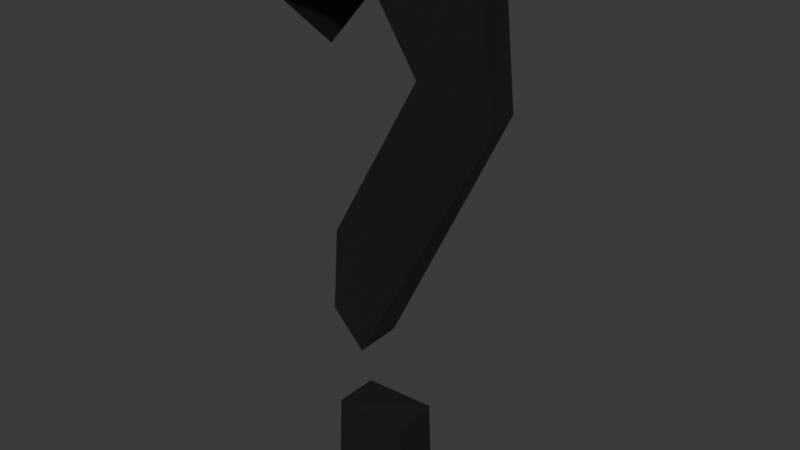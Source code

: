 # Source: QuestionMark.blend  (saved by Blender 4.4.32; exported with 4.5.12 LTS)
import bpy
from mathutils import Matrix  # noqa: F401  (used for matrix-valued properties, if any)

bpy.ops.wm.read_factory_settings(use_empty=True)
scene = bpy.context.scene
scene.name = 'Scene'

# ---- collections
col_collection = bpy.data.collections.new('Collection'); scene.collection.children.link(col_collection)

# ---- materials (node trees are filled in below, after node groups)
mat_material_001 = bpy.data.materials.new('Material.001')

# ---- material node trees
mat_material_001.use_nodes = True; mat_material_001.node_tree.nodes.clear()
_N = mat_material_001.node_tree.nodes; _L = mat_material_001.node_tree.links
n0 = _N.new('ShaderNodeBsdfPrincipled'); n0.name = 'Principled BSDF'; n0.location = (10, 300)
n0.inputs[0].default_value = (0.01261, 0.01261, 0.01261, 1.0)
n0.inputs[1].default_value = 0.06545
n1 = _N.new('ShaderNodeOutputMaterial'); n1.name = 'Material Output'; n1.location = (300, 300)
_L.new(n0.outputs[0], n1.inputs[0])
n1.is_active_output = True

# ---- world
world_world = bpy.data.worlds.new('World'); scene.world = world_world
world_world.use_nodes = True; world_world.node_tree.nodes.clear()
_N = world_world.node_tree.nodes; _L = world_world.node_tree.links
n0 = _N.new('ShaderNodeOutputWorld'); n0.name = 'World Output'; n0.location = (300, 300)
n1 = _N.new('ShaderNodeBackground'); n1.name = 'Background'; n1.location = (10, 300)
n1.inputs[0].default_value = (0.05088, 0.05088, 0.05088, 1.0)
_L.new(n1.outputs[0], n0.inputs[0])
n0.is_active_output = True
world_world.color = (0.05088, 0.05088, 0.05088)
world_world.sun_shadow_jitter_overblur = 0.0

# ---- meshes
me_text = bpy.data.meshes.new('Text')
me_text.from_pydata([(0.08503, 0.09533, 0.0), (0.08924, 0.002457, 0.0), (0.1821, 0.006672, 0.0), (0.1779, 0.09954, 0.0), (0.1545, 0.6919, 0.05874), (0.1693, 0.5915, 0.0), (0.1946, 0.5204, 0.0), (0.0925, 0.3347, 0.0), (0.08219, 0.2315, 0.0), (0.123, 0.1864, 0.0), (0.2778, 0.4977, 0.0), (0.2626, 0.6375, 0.0), (0.1588, 0.6922, 1.786e-10), (0.1539, 0.6045, 0.05874), (0.1545, 0.6919, 0.05874), (0.2716, 0.6594, 0.05874), (0.202, 0.5312, 0.05874), (0.08994, 0.3305, 0.05874), (0.2951, 0.4971, 0.05874), (0.08323, 0.2284, 0.05874), (0.1243, 0.1855, 0.05874), (0.08924, 0.09954, 0.05874), (0.1821, 0.09533, 0.05874), (0.08503, 0.006672, 0.05874), (0.1779, 0.002457, 0.05874), (0.1588, 0.6922, 1.786e-10), (0.1539, 0.6045, 0.05874), (0.1539, 0.6045, 0.05874), (0.1693, 0.5915, 0.0), (0.1545, 0.6919, 0.05874), (0.1588, 0.6922, 1.786e-10), (0.1693, 0.5915, 0.0), (0.1539, 0.6045, 0.05874), (0.08323, 0.6882, 0.05809), (0.08279, 0.6885, -0.000221), (0.09324, 0.5879, -0.000221), (0.08257, 0.6008, 0.05809), (0.01842, 0.6386, 0.05745), (0.02271, 0.6388, -0.001292), (0.03316, 0.5205, -0.001292), (0.01776, 0.581, 0.05745)], [(26, 13)], [(25, 28, 31, 30), (5, 26, 27, 28), (5, 11, 10), (6, 5, 10), (7, 6, 10), (7, 10, 9), (8, 7, 9), (0, 3, 2), (1, 0, 2), (13, 15, 14), (13, 18, 15), (16, 18, 13), (19, 8, 9, 20), (17, 18, 16), (17, 20, 18), (19, 20, 17), (23, 22, 21), (23, 24, 22), (2, 24, 1), (3, 22, 2), (7, 16, 6), (1, 23, 0), (12, 5, 28, 25), (0, 21, 3), (10, 18, 9), (12, 15, 11), (6, 16, 5), (1, 24, 23), (26, 14, 4, 27), (0, 23, 21), (2, 22, 24), (7, 17, 16), (3, 21, 22), (18, 10, 11, 15), (17, 7, 8, 19), (9, 18, 20), (5, 16, 13), (12, 14, 15), (11, 5, 12), (14, 12, 25, 4), (31, 32, 36, 35), (4, 25, 30, 29), (28, 27, 32, 31), (27, 4, 29, 32), (36, 33, 37), (30, 31, 35), (29, 33, 36), (29, 30, 34, 33), (37, 38, 39, 40), (33, 34, 38, 37), (35, 36, 40, 39), (34, 35, 39), (40, 36, 37), (32, 29, 36), (34, 30, 35), (38, 34, 39)])
_uv = me_text.uv_layers.new(name='UVMap')
_uv.uv.foreach_set('vector', [0.7468, 0.82, 0.7468, 0.82, 0.7468, 0.82, 0.7468, 0.82, 0.7468, 0.82, 0.7468, 0.82, 0.7468, 0.82, 0.7468, 0.82, 0.3356, 0.1618, 0.4747, 0.05796, 0.542, 0.2826, 0.3988, 0.2708, 0.3356, 0.1618, 0.542, 0.2826, 0.2878, 0.6063, 0.3988, 0.2708, 0.542, 0.2826, 0.2878, 0.6063, 0.542, 0.2826, 0.383, 0.8401, 0.3023, 0.7786, 0.2878, 0.6063, 0.383, 0.8401, 1.118e-08, 0.8401, 0.155, 0.8401, 0.155, 0.9951, 2.019e-08, 0.9951, 1.118e-08, 0.8401, 0.155, 0.9951, 0.2633, 0.1437, 0.08606, 0.01898, 0.2878, -1.524e-07, 0.2633, 0.1437, -3.51e-09, 0.2785, 0.08606, 0.01898, 0.1628, 0.2498, -3.51e-09, 0.2785, 0.2633, 0.1437, 0.9719, 0.2717, 0.9714, 0.369, 0.9044, 0.3733, 0.9044, 0.2758, 0.2878, 0.6121, -3.51e-09, 0.2785, 0.1628, 0.2498, 0.2878, 0.6121, 0.1888, 0.8401, -3.51e-09, 0.2785, 0.2689, 0.7817, 0.1888, 0.8401, 0.2878, 0.6121, 0.9018, 0.975, 0.7468, 0.82, 0.9018, 0.82, 0.9018, 0.975, 0.7468, 0.975, 0.7468, 0.82, 0.542, 0.8259, 0.6392, 0.8329, 0.542, 0.9809, 0.2878, 0.9988, 0.1896, 0.9923, 0.2868, 0.85, 0.7466, 0.7306, 0.6488, 0.3613, 0.7468, 0.3825, 0.542, 0.9933, 0.4441, 0.9889, 0.542, 0.8491, 0.7468, 0.82, 0.7468, 0.82, 0.7468, 0.82, 0.7468, 0.82, 1.0, 0.981, 0.9018, 0.9744, 0.999, 0.8285, 0.5489, 0.2599, 0.6487, 0.2536, 0.542, 0.8254, 0.8881, 0.007981, 0.9857, 0.2008, 0.8851, 0.1919, 0.7468, 0.3825, 0.6488, 0.3613, 0.7466, 0.2839, 0.542, 0.9809, 0.6392, 0.8329, 0.6402, 0.9876, 0.7468, 0.82, 0.7468, 0.82, 0.7468, 0.82, 0.7468, 0.82, 0.542, 0.8491, 0.4441, 0.9889, 0.4441, 0.8401, 0.2868, 0.85, 0.1896, 0.9923, 0.1896, 0.8401, 0.7466, 0.7306, 0.6487, 0.7384, 0.6488, 0.3613, 0.999, 0.8285, 0.9018, 0.9744, 0.9018, 0.82, 0.6487, 0.2536, 0.5489, 0.2599, 0.542, 0.0394, 0.64, 4.543e-09, 0.6487, 0.7384, 0.7466, 0.7306, 0.7466, 0.8989, 0.6487, 0.9032, 0.542, 0.8254, 0.6487, 0.2536, 0.6399, 0.8259, 0.7466, 0.2839, 0.6488, 0.3613, 0.6487, 0.2717, 0.8881, 0.007981, 0.9857, 1.363e-09, 0.9857, 0.2008, 0.4747, 0.05796, 0.3356, 0.1618, 0.2878, 7.553e-08, 0.7468, 0.82, 0.7468, 0.82, 0.7468, 0.82, 0.7468, 0.82, 0.8451, 0.5279, 0.9455, 0.5485, 0.9498, 0.6673, 0.8505, 0.6546, 0.7468, 0.82, 0.7468, 0.82, 0.7468, 0.82, 0.7468, 0.82, 0.7468, 0.82, 0.7468, 0.82, 0.7468, 0.82, 0.7468, 0.82, 0.7468, 0.82, 0.7468, 0.82, 0.7468, 0.82, 0.7468, 0.82, 0.7609, 0.4157, 0.9044, 0.3899, 0.8411, 0.5105, 0.8826, 0.005065, 0.8851, 0.1738, 0.7583, 0.1687, 0.8902, 0.2717, 0.9044, 0.3899, 0.7609, 0.4157, 0.3464, 0.8456, 0.4441, 0.8401, 0.4441, 0.9649, 0.3471, 0.9625, 0.7472, 0.6412, 0.8451, 0.6389, 0.8444, 0.82, 0.7468, 0.7323, 0.7468, 0.5279, 0.844, 0.5282, 0.8451, 0.6389, 0.7472, 0.6412, 0.8505, 0.6546, 0.9498, 0.6673, 0.9515, 0.776, 0.8451, 0.7569, 0.7557, -4.184e-09, 0.7583, 0.1687, 0.6487, 0.2717, 0.7468, 0.5279, 0.7609, 0.4157, 0.8411, 0.5105, 0.7468, 0.2976, 0.8902, 0.2717, 0.7609, 0.4157, 0.7557, -4.184e-09, 0.8826, 0.005065, 0.7583, 0.1687, 0.6487, 0.07367, 0.7557, -4.184e-09, 0.6487, 0.2717])
me_text.materials.append(mat_material_001)
me_text.auto_texspace = False
me_text.update()

# ---- objects
ob_text = bpy.data.objects.new('Text', me_text)

# ---- transforms, parenting, visibility, modifiers, constraints
ob_text.location = (0.0, 0.0, 0.0)
ob_text.rotation_euler = (1.571, -0.0, 0.0)

# ---- collection membership
col_collection.objects.link(ob_text)

# ---- scene / render settings (as saved in the file)
scene.frame_start = 1; scene.frame_end = 250; scene.frame_set(1)
scene.render.engine = 'BLENDER_EEVEE_NEXT'
bpy.context.view_layer.update()

# ---- added for rendering (the .blend has no active camera and no usable light): camera, sun
cam_auto = bpy.data.cameras.new('AutoCamera')
cam_auto.lens = 50.0
cam_auto.sensor_width = 36.0
cam_auto.clip_end = 1000.0
ob_auto_camera = bpy.data.objects.new('AutoCamera', cam_auto)
scene.collection.objects.link(ob_auto_camera)
ob_auto_camera.location = (0.846414, -0.856735, 0.899314)
ob_auto_camera.rotation_euler = (1.09748, -7.21219e-08, 0.694738)
scene.camera = ob_auto_camera
light_auto_sun = bpy.data.lights.new('AutoSun', 'SUN')
light_auto_sun.energy = 3.0
light_auto_sun.angle = 0.0523599
ob_auto_sun = bpy.data.objects.new('AutoSun', light_auto_sun)
scene.collection.objects.link(ob_auto_sun)
ob_auto_sun.rotation_euler = (0.872665, 0.174533, 0.523599)
bpy.context.view_layer.update()
